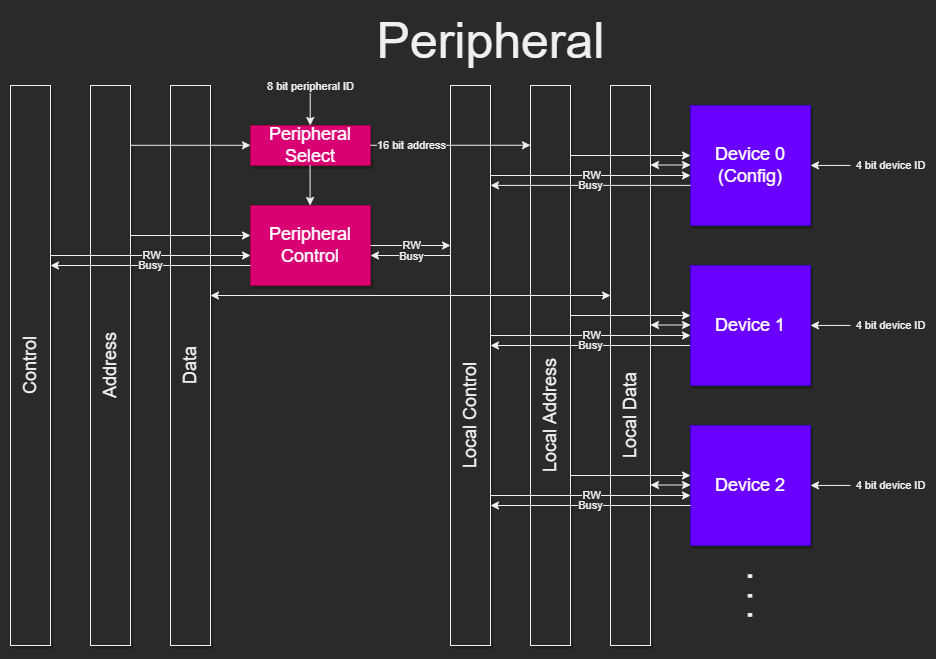

The diagram above was exported from draw.io. Its source (the exported page's mxGraphModel, read from the mxfile embedded in the PNG):
<mxGraphModel dx="1422" dy="865" grid="1" gridSize="10" guides="1" tooltips="1" connect="1" arrows="1" fold="1" page="1" pageScale="1" pageWidth="1600" pageHeight="900" math="0" shadow="0">
  <root>
    <mxCell id="0" />
    <mxCell id="1" parent="0" />
    <mxCell id="LOTEpXWltZuIC_w2B9Z--1" value="Local Address" style="whiteSpace=wrap;html=1;shadow=1;fontSize=18;spacingBottom=0;verticalAlign=middle;horizontal=0;spacingRight=50;spacingLeft=-50;" vertex="1" parent="1">
      <mxGeometry x="680" y="160" width="40" height="560" as="geometry" />
    </mxCell>
    <mxCell id="U2Ms_cNOG84_Jv3uA31q-41" value="Local Control" style="whiteSpace=wrap;html=1;shadow=1;fontSize=18;spacingBottom=0;verticalAlign=middle;horizontal=0;spacingLeft=-50;spacingRight=50;" vertex="1" parent="1">
      <mxGeometry x="600" y="160" width="40" height="560" as="geometry" />
    </mxCell>
    <mxCell id="U2Ms_cNOG84_Jv3uA31q-43" value="Local Data" style="whiteSpace=wrap;html=1;shadow=1;fontSize=18;spacingBottom=0;verticalAlign=middle;horizontal=0;spacingLeft=-50;spacingRight=50;" vertex="1" parent="1">
      <mxGeometry x="760" y="160" width="40" height="560" as="geometry" />
    </mxCell>
    <mxCell id="U2Ms_cNOG84_Jv3uA31q-53" style="rounded=0;html=1;startArrow=classic;startFill=1;jettySize=auto;orthogonalLoop=1;fontSize=18;elbow=vertical;" edge="1" parent="1">
      <mxGeometry relative="1" as="geometry">
        <mxPoint x="799.9999999999995" y="399.5" as="sourcePoint" />
        <mxPoint x="839.9999999999995" y="399.5" as="targetPoint" />
      </mxGeometry>
    </mxCell>
    <mxCell id="U2Ms_cNOG84_Jv3uA31q-64" style="rounded=0;html=1;startArrow=none;startFill=0;jettySize=auto;orthogonalLoop=1;fontSize=18;elbow=vertical;" edge="1" parent="1">
      <mxGeometry relative="1" as="geometry">
        <mxPoint x="640" y="410" as="sourcePoint" />
        <mxPoint x="839.9999999999995" y="410" as="targetPoint" />
      </mxGeometry>
    </mxCell>
    <mxCell id="U2Ms_cNOG84_Jv3uA31q-65" value="RW" style="edgeLabel;html=1;align=center;verticalAlign=middle;resizable=0;points=[];" vertex="1" connectable="0" parent="U2Ms_cNOG84_Jv3uA31q-64">
      <mxGeometry x="-0.24" y="1" relative="1" as="geometry">
        <mxPoint x="24" as="offset" />
      </mxGeometry>
    </mxCell>
    <mxCell id="U2Ms_cNOG84_Jv3uA31q-66" style="rounded=0;html=1;startArrow=none;startFill=0;jettySize=auto;orthogonalLoop=1;fontSize=18;elbow=vertical;" edge="1" parent="1">
      <mxGeometry relative="1" as="geometry">
        <mxPoint x="839.9999999999995" y="419.9999999999998" as="sourcePoint" />
        <mxPoint x="640" y="419.9999999999998" as="targetPoint" />
      </mxGeometry>
    </mxCell>
    <mxCell id="U2Ms_cNOG84_Jv3uA31q-67" value="Busy" style="edgeLabel;html=1;align=center;verticalAlign=middle;resizable=0;points=[];" vertex="1" connectable="0" parent="U2Ms_cNOG84_Jv3uA31q-66">
      <mxGeometry x="-0.24" y="1" relative="1" as="geometry">
        <mxPoint x="-24" y="-1" as="offset" />
      </mxGeometry>
    </mxCell>
    <mxCell id="U2Ms_cNOG84_Jv3uA31q-73" style="rounded=0;html=1;startArrow=classic;startFill=1;jettySize=auto;orthogonalLoop=1;fontSize=18;elbow=vertical;endArrow=none;endFill=0;" edge="1" parent="1">
      <mxGeometry relative="1" as="geometry">
        <mxPoint x="459.71000000000004" y="200" as="sourcePoint" />
        <mxPoint x="459.71000000000004" y="160" as="targetPoint" />
      </mxGeometry>
    </mxCell>
    <mxCell id="U2Ms_cNOG84_Jv3uA31q-74" value="8 bit peripheral ID" style="edgeLabel;html=1;align=center;verticalAlign=middle;resizable=0;points=[];fontSize=11;" vertex="1" connectable="0" parent="U2Ms_cNOG84_Jv3uA31q-73">
      <mxGeometry x="0.25" y="1" relative="1" as="geometry">
        <mxPoint x="1" y="-15" as="offset" />
      </mxGeometry>
    </mxCell>
    <mxCell id="U2Ms_cNOG84_Jv3uA31q-81" value="Peripheral Select" style="whiteSpace=wrap;html=1;shadow=1;fontSize=18;fillColor=#d80073;fontColor=#ffffff;strokeColor=#A50040;" vertex="1" parent="1">
      <mxGeometry x="400" y="200" width="120" height="40" as="geometry" />
    </mxCell>
    <mxCell id="CXyaU9DIIBPERpLAI1i5-1" style="rounded=0;html=1;startArrow=none;startFill=0;jettySize=auto;orthogonalLoop=1;fontSize=18;elbow=vertical;" edge="1" parent="1">
      <mxGeometry relative="1" as="geometry">
        <mxPoint x="520" y="219.76" as="sourcePoint" />
        <mxPoint x="680" y="219.76" as="targetPoint" />
      </mxGeometry>
    </mxCell>
    <mxCell id="CXyaU9DIIBPERpLAI1i5-2" value="16 bit address" style="edgeLabel;html=1;align=center;verticalAlign=middle;resizable=0;points=[];fontSize=11;" vertex="1" connectable="0" parent="CXyaU9DIIBPERpLAI1i5-1">
      <mxGeometry x="-0.4078" relative="1" as="geometry">
        <mxPoint x="-7" as="offset" />
      </mxGeometry>
    </mxCell>
    <mxCell id="QMsCH0y-Yj6DbJunBPqu-1" value="Device 0 (Config)" style="whiteSpace=wrap;html=1;shadow=1;fontSize=18;fillColor=#6a00ff;fontColor=#ffffff;strokeColor=#3700CC;" vertex="1" parent="1">
      <mxGeometry x="840" y="180" width="120" height="120" as="geometry" />
    </mxCell>
    <mxCell id="QMsCH0y-Yj6DbJunBPqu-2" style="rounded=0;html=1;startArrow=classic;startFill=1;jettySize=auto;orthogonalLoop=1;fontSize=18;elbow=vertical;endArrow=none;endFill=0;" edge="1" parent="1">
      <mxGeometry relative="1" as="geometry">
        <mxPoint x="959.9999999999995" y="239.94000000000005" as="sourcePoint" />
        <mxPoint x="999.9999999999995" y="239.94000000000005" as="targetPoint" />
      </mxGeometry>
    </mxCell>
    <mxCell id="QMsCH0y-Yj6DbJunBPqu-3" value="4 bit device ID" style="edgeLabel;html=1;align=center;verticalAlign=middle;resizable=0;points=[];fontSize=11;" vertex="1" connectable="0" parent="QMsCH0y-Yj6DbJunBPqu-2">
      <mxGeometry x="0.25" y="1" relative="1" as="geometry">
        <mxPoint x="55" y="1" as="offset" />
      </mxGeometry>
    </mxCell>
    <mxCell id="QMsCH0y-Yj6DbJunBPqu-4" value="Device 1" style="whiteSpace=wrap;html=1;shadow=1;fontSize=18;fillColor=#6a00ff;fontColor=#ffffff;strokeColor=#3700CC;" vertex="1" parent="1">
      <mxGeometry x="840" y="340" width="120" height="120" as="geometry" />
    </mxCell>
    <mxCell id="QMsCH0y-Yj6DbJunBPqu-5" style="rounded=0;html=1;startArrow=classic;startFill=1;jettySize=auto;orthogonalLoop=1;fontSize=18;elbow=vertical;endArrow=none;endFill=0;" edge="1" parent="1">
      <mxGeometry relative="1" as="geometry">
        <mxPoint x="959.9999999999995" y="399.94000000000005" as="sourcePoint" />
        <mxPoint x="999.9999999999995" y="399.94000000000005" as="targetPoint" />
      </mxGeometry>
    </mxCell>
    <mxCell id="QMsCH0y-Yj6DbJunBPqu-6" value="4 bit device ID" style="edgeLabel;html=1;align=center;verticalAlign=middle;resizable=0;points=[];fontSize=11;" vertex="1" connectable="0" parent="QMsCH0y-Yj6DbJunBPqu-5">
      <mxGeometry x="0.25" y="1" relative="1" as="geometry">
        <mxPoint x="55" y="1" as="offset" />
      </mxGeometry>
    </mxCell>
    <mxCell id="QMsCH0y-Yj6DbJunBPqu-7" value="Device 2" style="whiteSpace=wrap;html=1;shadow=1;fontSize=18;fillColor=#6a00ff;fontColor=#ffffff;strokeColor=#3700CC;" vertex="1" parent="1">
      <mxGeometry x="840" y="500" width="120" height="120" as="geometry" />
    </mxCell>
    <mxCell id="QMsCH0y-Yj6DbJunBPqu-8" style="rounded=0;html=1;startArrow=classic;startFill=1;jettySize=auto;orthogonalLoop=1;fontSize=18;elbow=vertical;endArrow=none;endFill=0;" edge="1" parent="1">
      <mxGeometry relative="1" as="geometry">
        <mxPoint x="959.9999999999995" y="559.9399999999999" as="sourcePoint" />
        <mxPoint x="999.9999999999995" y="559.9399999999999" as="targetPoint" />
      </mxGeometry>
    </mxCell>
    <mxCell id="QMsCH0y-Yj6DbJunBPqu-9" value="4 bit device ID" style="edgeLabel;html=1;align=center;verticalAlign=middle;resizable=0;points=[];fontSize=11;" vertex="1" connectable="0" parent="QMsCH0y-Yj6DbJunBPqu-8">
      <mxGeometry x="0.25" y="1" relative="1" as="geometry">
        <mxPoint x="55" y="1" as="offset" />
      </mxGeometry>
    </mxCell>
    <mxCell id="IPEjUyAbOu7nZuvk2ihU-1" value="&lt;font style=&quot;font-size: 35px;&quot;&gt;. . .&lt;/font&gt;" style="text;html=1;align=center;verticalAlign=middle;resizable=0;points=[];autosize=1;strokeColor=none;fillColor=none;fontSize=35;rotation=90;" vertex="1" parent="1">
      <mxGeometry x="881" y="645" width="60" height="50" as="geometry" />
    </mxCell>
    <mxCell id="axs77J4jbDy7cOG4SPYH-6" style="rounded=0;html=1;startArrow=none;startFill=0;jettySize=auto;orthogonalLoop=1;fontSize=18;elbow=vertical;" edge="1" parent="1">
      <mxGeometry relative="1" as="geometry">
        <mxPoint x="720" y="390" as="sourcePoint" />
        <mxPoint x="840" y="390" as="targetPoint" />
      </mxGeometry>
    </mxCell>
    <mxCell id="axs77J4jbDy7cOG4SPYH-7" style="rounded=0;html=1;startArrow=classic;startFill=1;jettySize=auto;orthogonalLoop=1;fontSize=18;elbow=vertical;" edge="1" parent="1">
      <mxGeometry relative="1" as="geometry">
        <mxPoint x="799.9999999999995" y="239.5" as="sourcePoint" />
        <mxPoint x="839.9999999999995" y="239.5" as="targetPoint" />
      </mxGeometry>
    </mxCell>
    <mxCell id="axs77J4jbDy7cOG4SPYH-8" style="rounded=0;html=1;startArrow=none;startFill=0;jettySize=auto;orthogonalLoop=1;fontSize=18;elbow=vertical;" edge="1" parent="1">
      <mxGeometry relative="1" as="geometry">
        <mxPoint x="640" y="249.9999999999999" as="sourcePoint" />
        <mxPoint x="839.9999999999995" y="249.9999999999999" as="targetPoint" />
      </mxGeometry>
    </mxCell>
    <mxCell id="axs77J4jbDy7cOG4SPYH-9" value="RW" style="edgeLabel;html=1;align=center;verticalAlign=middle;resizable=0;points=[];" vertex="1" connectable="0" parent="axs77J4jbDy7cOG4SPYH-8">
      <mxGeometry x="-0.24" y="1" relative="1" as="geometry">
        <mxPoint x="24" as="offset" />
      </mxGeometry>
    </mxCell>
    <mxCell id="axs77J4jbDy7cOG4SPYH-10" style="rounded=0;html=1;startArrow=none;startFill=0;jettySize=auto;orthogonalLoop=1;fontSize=18;elbow=vertical;" edge="1" parent="1">
      <mxGeometry relative="1" as="geometry">
        <mxPoint x="839.9999999999995" y="259.88999999999976" as="sourcePoint" />
        <mxPoint x="640" y="259.88999999999976" as="targetPoint" />
      </mxGeometry>
    </mxCell>
    <mxCell id="axs77J4jbDy7cOG4SPYH-11" value="Busy" style="edgeLabel;html=1;align=center;verticalAlign=middle;resizable=0;points=[];" vertex="1" connectable="0" parent="axs77J4jbDy7cOG4SPYH-10">
      <mxGeometry x="-0.24" y="1" relative="1" as="geometry">
        <mxPoint x="-24" y="-1" as="offset" />
      </mxGeometry>
    </mxCell>
    <mxCell id="axs77J4jbDy7cOG4SPYH-12" style="rounded=0;html=1;startArrow=none;startFill=0;jettySize=auto;orthogonalLoop=1;fontSize=18;elbow=vertical;" edge="1" parent="1">
      <mxGeometry relative="1" as="geometry">
        <mxPoint x="720" y="229.9999999999999" as="sourcePoint" />
        <mxPoint x="840" y="229.9999999999999" as="targetPoint" />
      </mxGeometry>
    </mxCell>
    <mxCell id="axs77J4jbDy7cOG4SPYH-13" style="rounded=0;html=1;startArrow=classic;startFill=1;jettySize=auto;orthogonalLoop=1;fontSize=18;elbow=vertical;" edge="1" parent="1">
      <mxGeometry relative="1" as="geometry">
        <mxPoint x="799.9999999999995" y="559.5" as="sourcePoint" />
        <mxPoint x="839.9999999999995" y="559.5" as="targetPoint" />
      </mxGeometry>
    </mxCell>
    <mxCell id="axs77J4jbDy7cOG4SPYH-14" style="rounded=0;html=1;startArrow=none;startFill=0;jettySize=auto;orthogonalLoop=1;fontSize=18;elbow=vertical;" edge="1" parent="1">
      <mxGeometry relative="1" as="geometry">
        <mxPoint x="640" y="569.9999999999999" as="sourcePoint" />
        <mxPoint x="839.9999999999995" y="569.9999999999999" as="targetPoint" />
      </mxGeometry>
    </mxCell>
    <mxCell id="axs77J4jbDy7cOG4SPYH-15" value="RW" style="edgeLabel;html=1;align=center;verticalAlign=middle;resizable=0;points=[];" vertex="1" connectable="0" parent="axs77J4jbDy7cOG4SPYH-14">
      <mxGeometry x="-0.24" y="1" relative="1" as="geometry">
        <mxPoint x="24" as="offset" />
      </mxGeometry>
    </mxCell>
    <mxCell id="axs77J4jbDy7cOG4SPYH-16" style="rounded=0;html=1;startArrow=none;startFill=0;jettySize=auto;orthogonalLoop=1;fontSize=18;elbow=vertical;" edge="1" parent="1">
      <mxGeometry relative="1" as="geometry">
        <mxPoint x="839.9999999999995" y="579.9999999999998" as="sourcePoint" />
        <mxPoint x="640" y="579.9999999999998" as="targetPoint" />
      </mxGeometry>
    </mxCell>
    <mxCell id="axs77J4jbDy7cOG4SPYH-17" value="Busy" style="edgeLabel;html=1;align=center;verticalAlign=middle;resizable=0;points=[];" vertex="1" connectable="0" parent="axs77J4jbDy7cOG4SPYH-16">
      <mxGeometry x="-0.24" y="1" relative="1" as="geometry">
        <mxPoint x="-24" y="-1" as="offset" />
      </mxGeometry>
    </mxCell>
    <mxCell id="axs77J4jbDy7cOG4SPYH-18" style="rounded=0;html=1;startArrow=none;startFill=0;jettySize=auto;orthogonalLoop=1;fontSize=18;elbow=vertical;" edge="1" parent="1">
      <mxGeometry relative="1" as="geometry">
        <mxPoint x="720" y="549.9999999999999" as="sourcePoint" />
        <mxPoint x="840" y="549.9999999999999" as="targetPoint" />
      </mxGeometry>
    </mxCell>
    <mxCell id="axs77J4jbDy7cOG4SPYH-30" value="Peripheral Control" style="whiteSpace=wrap;html=1;shadow=1;fontSize=18;fillColor=#d80073;fontColor=#ffffff;strokeColor=#A50040;" vertex="1" parent="1">
      <mxGeometry x="400" y="280" width="120" height="80" as="geometry" />
    </mxCell>
    <mxCell id="axs77J4jbDy7cOG4SPYH-31" style="rounded=0;html=1;startArrow=classic;startFill=1;jettySize=auto;orthogonalLoop=1;fontSize=18;elbow=vertical;endArrow=none;endFill=0;" edge="1" parent="1">
      <mxGeometry relative="1" as="geometry">
        <mxPoint x="459.5800000000002" y="280" as="sourcePoint" />
        <mxPoint x="459.5800000000002" y="240" as="targetPoint" />
      </mxGeometry>
    </mxCell>
    <mxCell id="axs77J4jbDy7cOG4SPYH-33" style="rounded=0;html=1;startArrow=none;startFill=0;jettySize=auto;orthogonalLoop=1;fontSize=18;elbow=vertical;" edge="1" parent="1">
      <mxGeometry relative="1" as="geometry">
        <mxPoint x="520" y="319.9999999999999" as="sourcePoint" />
        <mxPoint x="600" y="320" as="targetPoint" />
      </mxGeometry>
    </mxCell>
    <mxCell id="axs77J4jbDy7cOG4SPYH-34" value="RW" style="edgeLabel;html=1;align=center;verticalAlign=middle;resizable=0;points=[];" vertex="1" connectable="0" parent="axs77J4jbDy7cOG4SPYH-33">
      <mxGeometry x="-0.24" y="1" relative="1" as="geometry">
        <mxPoint x="10" as="offset" />
      </mxGeometry>
    </mxCell>
    <mxCell id="axs77J4jbDy7cOG4SPYH-35" style="rounded=0;html=1;startArrow=none;startFill=0;jettySize=auto;orthogonalLoop=1;fontSize=18;elbow=vertical;" edge="1" parent="1">
      <mxGeometry relative="1" as="geometry">
        <mxPoint x="600" y="330" as="sourcePoint" />
        <mxPoint x="520" y="329.9999999999998" as="targetPoint" />
      </mxGeometry>
    </mxCell>
    <mxCell id="axs77J4jbDy7cOG4SPYH-36" value="Busy" style="edgeLabel;html=1;align=center;verticalAlign=middle;resizable=0;points=[];" vertex="1" connectable="0" parent="axs77J4jbDy7cOG4SPYH-35">
      <mxGeometry x="-0.24" y="1" relative="1" as="geometry">
        <mxPoint x="-10" y="-1" as="offset" />
      </mxGeometry>
    </mxCell>
    <mxCell id="axs77J4jbDy7cOG4SPYH-37" value="Address" style="whiteSpace=wrap;html=1;shadow=1;fontSize=18;spacingBottom=0;verticalAlign=middle;horizontal=0;" vertex="1" parent="1">
      <mxGeometry x="240" y="160" width="40" height="560" as="geometry" />
    </mxCell>
    <mxCell id="axs77J4jbDy7cOG4SPYH-38" value="Control" style="whiteSpace=wrap;html=1;shadow=1;fontSize=18;spacingBottom=0;verticalAlign=middle;horizontal=0;" vertex="1" parent="1">
      <mxGeometry x="160" y="160" width="40" height="560" as="geometry" />
    </mxCell>
    <mxCell id="axs77J4jbDy7cOG4SPYH-39" value="Data" style="whiteSpace=wrap;html=1;shadow=1;fontSize=18;spacingBottom=0;verticalAlign=middle;horizontal=0;spacingLeft=0;" vertex="1" parent="1">
      <mxGeometry x="320" y="160" width="40" height="560" as="geometry" />
    </mxCell>
    <mxCell id="axs77J4jbDy7cOG4SPYH-40" style="rounded=0;html=1;startArrow=classic;startFill=1;jettySize=auto;orthogonalLoop=1;fontSize=18;elbow=vertical;" edge="1" parent="1">
      <mxGeometry relative="1" as="geometry">
        <mxPoint x="359.9999999999998" y="370" as="sourcePoint" />
        <mxPoint x="760" y="370" as="targetPoint" />
      </mxGeometry>
    </mxCell>
    <mxCell id="axs77J4jbDy7cOG4SPYH-41" style="rounded=0;html=1;startArrow=none;startFill=0;jettySize=auto;orthogonalLoop=1;fontSize=18;elbow=vertical;" edge="1" parent="1">
      <mxGeometry relative="1" as="geometry">
        <mxPoint x="200" y="330" as="sourcePoint" />
        <mxPoint x="399.9999999999998" y="330" as="targetPoint" />
      </mxGeometry>
    </mxCell>
    <mxCell id="axs77J4jbDy7cOG4SPYH-42" value="RW" style="edgeLabel;html=1;align=center;verticalAlign=middle;resizable=0;points=[];" vertex="1" connectable="0" parent="axs77J4jbDy7cOG4SPYH-41">
      <mxGeometry x="-0.24" y="1" relative="1" as="geometry">
        <mxPoint x="24" as="offset" />
      </mxGeometry>
    </mxCell>
    <mxCell id="axs77J4jbDy7cOG4SPYH-43" style="rounded=0;html=1;startArrow=none;startFill=0;jettySize=auto;orthogonalLoop=1;fontSize=18;elbow=vertical;" edge="1" parent="1">
      <mxGeometry relative="1" as="geometry">
        <mxPoint x="399.9999999999998" y="339.9999999999998" as="sourcePoint" />
        <mxPoint x="200" y="339.9999999999998" as="targetPoint" />
      </mxGeometry>
    </mxCell>
    <mxCell id="axs77J4jbDy7cOG4SPYH-44" value="Busy" style="edgeLabel;html=1;align=center;verticalAlign=middle;resizable=0;points=[];" vertex="1" connectable="0" parent="axs77J4jbDy7cOG4SPYH-43">
      <mxGeometry x="-0.24" y="1" relative="1" as="geometry">
        <mxPoint x="-24" y="-1" as="offset" />
      </mxGeometry>
    </mxCell>
    <mxCell id="axs77J4jbDy7cOG4SPYH-45" style="rounded=0;html=1;startArrow=none;startFill=0;jettySize=auto;orthogonalLoop=1;fontSize=18;elbow=vertical;" edge="1" parent="1">
      <mxGeometry relative="1" as="geometry">
        <mxPoint x="280" y="310" as="sourcePoint" />
        <mxPoint x="400" y="310" as="targetPoint" />
      </mxGeometry>
    </mxCell>
    <mxCell id="axs77J4jbDy7cOG4SPYH-46" style="rounded=0;html=1;startArrow=none;startFill=0;jettySize=auto;orthogonalLoop=1;fontSize=18;elbow=vertical;" edge="1" parent="1">
      <mxGeometry relative="1" as="geometry">
        <mxPoint x="280" y="219.79000000000002" as="sourcePoint" />
        <mxPoint x="400" y="219.79000000000002" as="targetPoint" />
      </mxGeometry>
    </mxCell>
    <mxCell id="vsvImXAhhU4eWrc5s5RR-1" value="&lt;font style=&quot;font-size: 50px&quot;&gt;Peripheral&lt;/font&gt;" style="text;html=1;align=center;verticalAlign=middle;resizable=0;points=[];autosize=1;strokeColor=none;fillColor=none;" vertex="1" parent="1">
      <mxGeometry x="520" y="100" width="240" height="30" as="geometry" />
    </mxCell>
  </root>
</mxGraphModel>